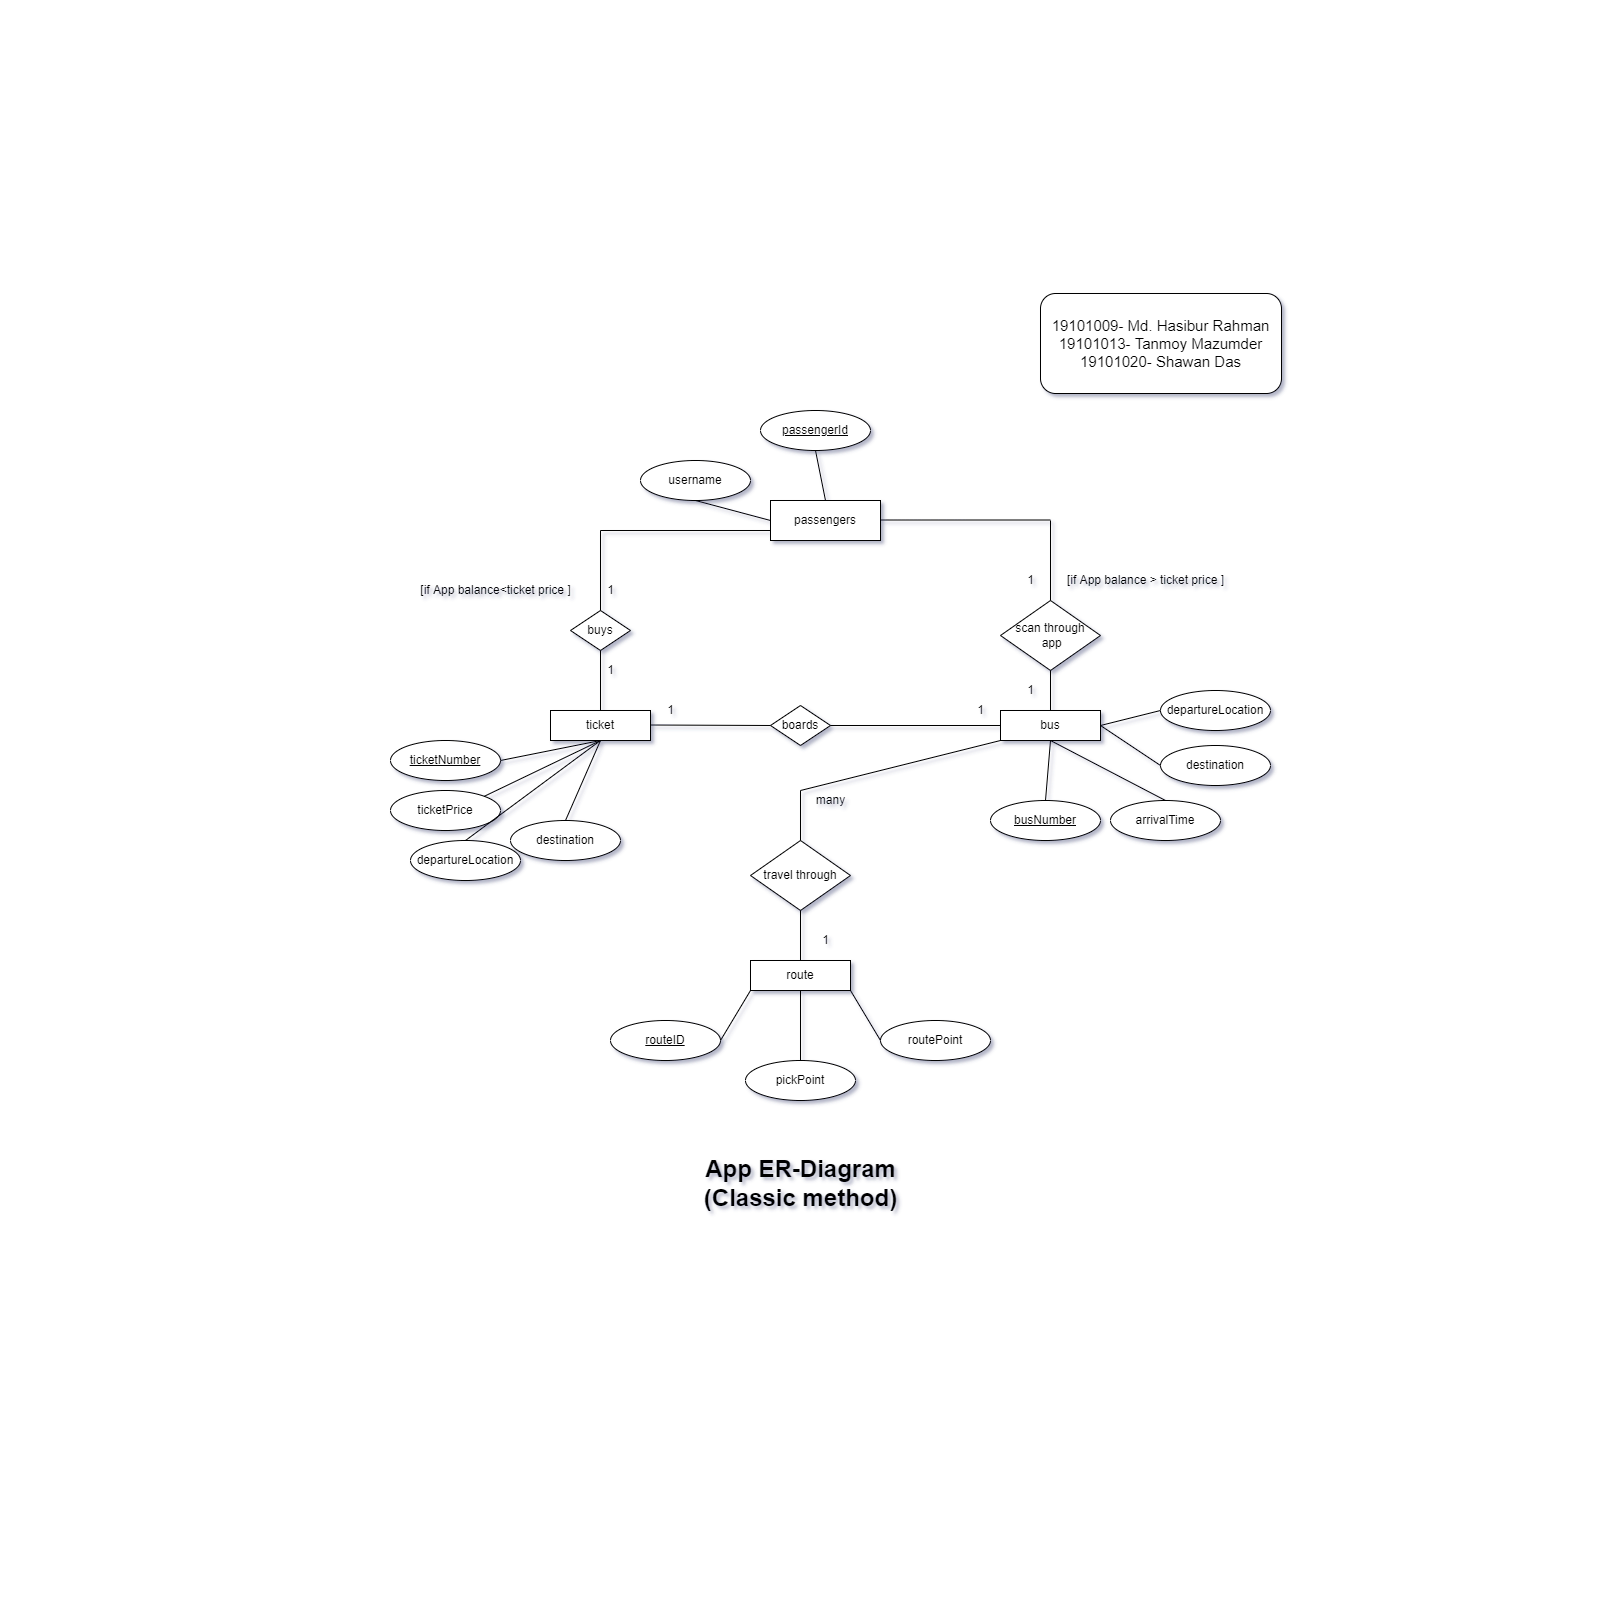

The diagram above was exported from draw.io. Its source (the exported page's mxGraphModel, read from the mxfile embedded in the PNG):
<mxGraphModel dx="1595" dy="1043" grid="0" gridSize="10" guides="1" tooltips="1" connect="1" arrows="1" fold="1" page="0" pageScale="1" pageWidth="827" pageHeight="1169" math="0" shadow="0">
  <root>
    <mxCell id="0" />
    <mxCell id="1" parent="0" />
    <mxCell id="CY8qS6hlfhQw2Ew-zNJ2-4" value="&lt;font style=&quot;font-size: 15px&quot;&gt;19101009- Md. Hasibur Rahman&lt;br&gt;19101013- Tanmoy Mazumder&lt;br&gt;19101020- Shawan Das&lt;/font&gt;" style="rounded=1;whiteSpace=wrap;html=1;" parent="1" vertex="1">
      <mxGeometry x="640" y="-107" width="241" height="100" as="geometry" />
    </mxCell>
    <mxCell id="CY8qS6hlfhQw2Ew-zNJ2-5" value="passengers" style="rounded=0;whiteSpace=wrap;html=1;" parent="1" vertex="1">
      <mxGeometry x="370" y="100" width="110" height="40" as="geometry" />
    </mxCell>
    <mxCell id="CY8qS6hlfhQw2Ew-zNJ2-6" value="passengerId" style="ellipse;whiteSpace=wrap;html=1;fontStyle=4" parent="1" vertex="1">
      <mxGeometry x="360" y="10" width="110" height="40" as="geometry" />
    </mxCell>
    <mxCell id="CY8qS6hlfhQw2Ew-zNJ2-8" value="username" style="ellipse;whiteSpace=wrap;html=1;" parent="1" vertex="1">
      <mxGeometry x="240" y="60" width="110" height="40" as="geometry" />
    </mxCell>
    <mxCell id="CY8qS6hlfhQw2Ew-zNJ2-10" value="" style="endArrow=none;html=1;rounded=0;exitX=0;exitY=0.5;exitDx=0;exitDy=0;entryX=0.5;entryY=1;entryDx=0;entryDy=0;" parent="1" source="CY8qS6hlfhQw2Ew-zNJ2-5" target="CY8qS6hlfhQw2Ew-zNJ2-8" edge="1">
      <mxGeometry width="50" height="50" relative="1" as="geometry">
        <mxPoint x="630" y="240" as="sourcePoint" />
        <mxPoint x="680" y="190" as="targetPoint" />
      </mxGeometry>
    </mxCell>
    <mxCell id="CY8qS6hlfhQw2Ew-zNJ2-11" value="" style="endArrow=none;html=1;rounded=0;exitX=0.5;exitY=0;exitDx=0;exitDy=0;entryX=0.5;entryY=1;entryDx=0;entryDy=0;" parent="1" source="CY8qS6hlfhQw2Ew-zNJ2-5" target="CY8qS6hlfhQw2Ew-zNJ2-6" edge="1">
      <mxGeometry width="50" height="50" relative="1" as="geometry">
        <mxPoint x="380" y="140" as="sourcePoint" />
        <mxPoint x="305" y="110" as="targetPoint" />
      </mxGeometry>
    </mxCell>
    <mxCell id="CY8qS6hlfhQw2Ew-zNJ2-12" value="ticket" style="whiteSpace=wrap;html=1;" parent="1" vertex="1">
      <mxGeometry x="150" y="310" width="100" height="30" as="geometry" />
    </mxCell>
    <mxCell id="CY8qS6hlfhQw2Ew-zNJ2-13" value="buys" style="rhombus;whiteSpace=wrap;html=1;" parent="1" vertex="1">
      <mxGeometry x="170" y="210" width="60" height="40" as="geometry" />
    </mxCell>
    <mxCell id="CY8qS6hlfhQw2Ew-zNJ2-15" value="" style="endArrow=none;html=1;rounded=0;exitX=0.5;exitY=1;exitDx=0;exitDy=0;entryX=0.5;entryY=0;entryDx=0;entryDy=0;" parent="1" source="CY8qS6hlfhQw2Ew-zNJ2-13" target="CY8qS6hlfhQw2Ew-zNJ2-12" edge="1">
      <mxGeometry width="50" height="50" relative="1" as="geometry">
        <mxPoint x="160" y="180" as="sourcePoint" />
        <mxPoint x="85" y="150" as="targetPoint" />
      </mxGeometry>
    </mxCell>
    <mxCell id="CY8qS6hlfhQw2Ew-zNJ2-17" value="[if App balance&amp;lt;ticket price ]" style="text;html=1;align=center;verticalAlign=middle;resizable=0;points=[];autosize=1;strokeColor=none;fillColor=none;" parent="1" vertex="1">
      <mxGeometry x="10" y="180" width="170" height="20" as="geometry" />
    </mxCell>
    <mxCell id="CY8qS6hlfhQw2Ew-zNJ2-18" value="1" style="text;html=1;align=center;verticalAlign=middle;resizable=0;points=[];autosize=1;strokeColor=none;fillColor=none;" parent="1" vertex="1">
      <mxGeometry x="200" y="180" width="20" height="20" as="geometry" />
    </mxCell>
    <mxCell id="CY8qS6hlfhQw2Ew-zNJ2-19" value="1" style="text;html=1;align=center;verticalAlign=middle;resizable=0;points=[];autosize=1;strokeColor=none;fillColor=none;" parent="1" vertex="1">
      <mxGeometry x="200" y="260" width="20" height="20" as="geometry" />
    </mxCell>
    <mxCell id="CY8qS6hlfhQw2Ew-zNJ2-20" value="ticketNumber" style="ellipse;whiteSpace=wrap;html=1;fontStyle=4" parent="1" vertex="1">
      <mxGeometry x="-10" y="340" width="110" height="40" as="geometry" />
    </mxCell>
    <mxCell id="CY8qS6hlfhQw2Ew-zNJ2-21" value="ticketPrice" style="ellipse;whiteSpace=wrap;html=1;" parent="1" vertex="1">
      <mxGeometry x="-10" y="390" width="110" height="40" as="geometry" />
    </mxCell>
    <mxCell id="CY8qS6hlfhQw2Ew-zNJ2-22" value="departureLocation" style="ellipse;whiteSpace=wrap;html=1;" parent="1" vertex="1">
      <mxGeometry x="10" y="440" width="110" height="40" as="geometry" />
    </mxCell>
    <mxCell id="CY8qS6hlfhQw2Ew-zNJ2-23" value="destination" style="ellipse;whiteSpace=wrap;html=1;" parent="1" vertex="1">
      <mxGeometry x="110" y="420" width="110" height="40" as="geometry" />
    </mxCell>
    <mxCell id="CY8qS6hlfhQw2Ew-zNJ2-24" value="" style="endArrow=none;html=1;rounded=0;exitX=0.5;exitY=1;exitDx=0;exitDy=0;entryX=1;entryY=0.5;entryDx=0;entryDy=0;" parent="1" source="CY8qS6hlfhQw2Ew-zNJ2-12" target="CY8qS6hlfhQw2Ew-zNJ2-20" edge="1">
      <mxGeometry width="50" height="50" relative="1" as="geometry">
        <mxPoint x="140" y="150" as="sourcePoint" />
        <mxPoint x="65" y="130" as="targetPoint" />
      </mxGeometry>
    </mxCell>
    <mxCell id="CY8qS6hlfhQw2Ew-zNJ2-25" value="" style="endArrow=none;html=1;rounded=0;exitX=0.5;exitY=1;exitDx=0;exitDy=0;entryX=1;entryY=0;entryDx=0;entryDy=0;" parent="1" source="CY8qS6hlfhQw2Ew-zNJ2-12" target="CY8qS6hlfhQw2Ew-zNJ2-21" edge="1">
      <mxGeometry width="50" height="50" relative="1" as="geometry">
        <mxPoint x="150" y="160" as="sourcePoint" />
        <mxPoint x="75" y="140" as="targetPoint" />
      </mxGeometry>
    </mxCell>
    <mxCell id="CY8qS6hlfhQw2Ew-zNJ2-26" value="" style="endArrow=none;html=1;rounded=0;exitX=0.5;exitY=0;exitDx=0;exitDy=0;entryX=0.5;entryY=1;entryDx=0;entryDy=0;" parent="1" source="CY8qS6hlfhQw2Ew-zNJ2-22" target="CY8qS6hlfhQw2Ew-zNJ2-12" edge="1">
      <mxGeometry width="50" height="50" relative="1" as="geometry">
        <mxPoint x="160" y="170" as="sourcePoint" />
        <mxPoint x="85" y="150" as="targetPoint" />
      </mxGeometry>
    </mxCell>
    <mxCell id="CY8qS6hlfhQw2Ew-zNJ2-28" value="scan through&lt;br&gt;&amp;nbsp;app" style="rhombus;whiteSpace=wrap;html=1;" parent="1" vertex="1">
      <mxGeometry x="600" y="200" width="100" height="70" as="geometry" />
    </mxCell>
    <mxCell id="CY8qS6hlfhQw2Ew-zNJ2-29" value="" style="endArrow=none;html=1;rounded=0;entryX=0;entryY=0.75;entryDx=0;entryDy=0;" parent="1" target="CY8qS6hlfhQw2Ew-zNJ2-5" edge="1">
      <mxGeometry width="50" height="50" relative="1" as="geometry">
        <mxPoint x="200" y="130" as="sourcePoint" />
        <mxPoint x="440" y="210" as="targetPoint" />
      </mxGeometry>
    </mxCell>
    <mxCell id="CY8qS6hlfhQw2Ew-zNJ2-30" value="" style="endArrow=none;html=1;rounded=0;" parent="1" target="CY8qS6hlfhQw2Ew-zNJ2-13" edge="1">
      <mxGeometry width="50" height="50" relative="1" as="geometry">
        <mxPoint x="200" y="130" as="sourcePoint" />
        <mxPoint x="380" y="140" as="targetPoint" />
      </mxGeometry>
    </mxCell>
    <mxCell id="CY8qS6hlfhQw2Ew-zNJ2-31" value="" style="endArrow=none;html=1;rounded=0;entryX=0;entryY=0.75;entryDx=0;entryDy=0;" parent="1" edge="1">
      <mxGeometry width="50" height="50" relative="1" as="geometry">
        <mxPoint x="480" y="119.5" as="sourcePoint" />
        <mxPoint x="650" y="119.5" as="targetPoint" />
      </mxGeometry>
    </mxCell>
    <mxCell id="CY8qS6hlfhQw2Ew-zNJ2-32" value="" style="endArrow=none;html=1;rounded=0;" parent="1" edge="1">
      <mxGeometry width="50" height="50" relative="1" as="geometry">
        <mxPoint x="650" y="120" as="sourcePoint" />
        <mxPoint x="650" y="200" as="targetPoint" />
      </mxGeometry>
    </mxCell>
    <mxCell id="CY8qS6hlfhQw2Ew-zNJ2-33" value="1" style="text;html=1;align=center;verticalAlign=middle;resizable=0;points=[];autosize=1;strokeColor=none;fillColor=none;" parent="1" vertex="1">
      <mxGeometry x="620" y="170" width="20" height="20" as="geometry" />
    </mxCell>
    <mxCell id="CY8qS6hlfhQw2Ew-zNJ2-34" value="[if App balance &amp;gt; ticket price ]" style="text;html=1;align=center;verticalAlign=middle;resizable=0;points=[];autosize=1;strokeColor=none;fillColor=none;" parent="1" vertex="1">
      <mxGeometry x="660" y="170" width="170" height="20" as="geometry" />
    </mxCell>
    <mxCell id="CY8qS6hlfhQw2Ew-zNJ2-35" value="" style="endArrow=none;html=1;rounded=0;exitX=0.5;exitY=0;exitDx=0;exitDy=0;" parent="1" source="CY8qS6hlfhQw2Ew-zNJ2-23" edge="1">
      <mxGeometry width="50" height="50" relative="1" as="geometry">
        <mxPoint x="95" y="460" as="sourcePoint" />
        <mxPoint x="200" y="340" as="targetPoint" />
      </mxGeometry>
    </mxCell>
    <mxCell id="CY8qS6hlfhQw2Ew-zNJ2-36" value="bus" style="whiteSpace=wrap;html=1;" parent="1" vertex="1">
      <mxGeometry x="600" y="310" width="100" height="30" as="geometry" />
    </mxCell>
    <mxCell id="CY8qS6hlfhQw2Ew-zNJ2-37" value="boards" style="rhombus;whiteSpace=wrap;html=1;" parent="1" vertex="1">
      <mxGeometry x="370" y="305" width="60" height="40" as="geometry" />
    </mxCell>
    <mxCell id="CY8qS6hlfhQw2Ew-zNJ2-38" value="" style="endArrow=none;html=1;rounded=0;" parent="1" edge="1">
      <mxGeometry width="50" height="50" relative="1" as="geometry">
        <mxPoint x="250" y="324.5" as="sourcePoint" />
        <mxPoint x="370" y="325" as="targetPoint" />
      </mxGeometry>
    </mxCell>
    <mxCell id="CY8qS6hlfhQw2Ew-zNJ2-39" value="" style="endArrow=none;html=1;rounded=0;entryX=1;entryY=0.5;entryDx=0;entryDy=0;exitX=0;exitY=0.5;exitDx=0;exitDy=0;" parent="1" source="CY8qS6hlfhQw2Ew-zNJ2-36" target="CY8qS6hlfhQw2Ew-zNJ2-37" edge="1">
      <mxGeometry width="50" height="50" relative="1" as="geometry">
        <mxPoint x="260" y="334.5" as="sourcePoint" />
        <mxPoint x="380" y="335" as="targetPoint" />
      </mxGeometry>
    </mxCell>
    <mxCell id="CY8qS6hlfhQw2Ew-zNJ2-40" value="" style="endArrow=none;html=1;rounded=0;entryX=0.5;entryY=1;entryDx=0;entryDy=0;exitX=0.5;exitY=0;exitDx=0;exitDy=0;" parent="1" source="CY8qS6hlfhQw2Ew-zNJ2-36" target="CY8qS6hlfhQw2Ew-zNJ2-28" edge="1">
      <mxGeometry width="50" height="50" relative="1" as="geometry">
        <mxPoint x="270" y="344.5" as="sourcePoint" />
        <mxPoint x="390" y="345" as="targetPoint" />
      </mxGeometry>
    </mxCell>
    <mxCell id="CY8qS6hlfhQw2Ew-zNJ2-41" value="1" style="text;html=1;align=center;verticalAlign=middle;resizable=0;points=[];autosize=1;strokeColor=none;fillColor=none;" parent="1" vertex="1">
      <mxGeometry x="260" y="300" width="20" height="20" as="geometry" />
    </mxCell>
    <mxCell id="CY8qS6hlfhQw2Ew-zNJ2-42" value="1" style="text;html=1;align=center;verticalAlign=middle;resizable=0;points=[];autosize=1;strokeColor=none;fillColor=none;" parent="1" vertex="1">
      <mxGeometry x="570" y="300" width="20" height="20" as="geometry" />
    </mxCell>
    <mxCell id="CY8qS6hlfhQw2Ew-zNJ2-43" value="1" style="text;html=1;align=center;verticalAlign=middle;resizable=0;points=[];autosize=1;strokeColor=none;fillColor=none;" parent="1" vertex="1">
      <mxGeometry x="620" y="280" width="20" height="20" as="geometry" />
    </mxCell>
    <mxCell id="CY8qS6hlfhQw2Ew-zNJ2-44" value="busNumber" style="ellipse;whiteSpace=wrap;html=1;fontStyle=4" parent="1" vertex="1">
      <mxGeometry x="590" y="400" width="110" height="40" as="geometry" />
    </mxCell>
    <mxCell id="CY8qS6hlfhQw2Ew-zNJ2-45" value="arrivalTime" style="ellipse;whiteSpace=wrap;html=1;" parent="1" vertex="1">
      <mxGeometry x="710" y="400" width="110" height="40" as="geometry" />
    </mxCell>
    <mxCell id="CY8qS6hlfhQw2Ew-zNJ2-46" value="departureLocation" style="ellipse;whiteSpace=wrap;html=1;" parent="1" vertex="1">
      <mxGeometry x="760" y="290" width="110" height="40" as="geometry" />
    </mxCell>
    <mxCell id="CY8qS6hlfhQw2Ew-zNJ2-47" value="destination" style="ellipse;whiteSpace=wrap;html=1;" parent="1" vertex="1">
      <mxGeometry x="760" y="345" width="110" height="40" as="geometry" />
    </mxCell>
    <mxCell id="CY8qS6hlfhQw2Ew-zNJ2-48" value="" style="endArrow=none;html=1;rounded=0;entryX=0.5;entryY=1;entryDx=0;entryDy=0;exitX=0.5;exitY=0;exitDx=0;exitDy=0;" parent="1" source="CY8qS6hlfhQw2Ew-zNJ2-44" target="CY8qS6hlfhQw2Ew-zNJ2-36" edge="1">
      <mxGeometry width="50" height="50" relative="1" as="geometry">
        <mxPoint x="430" y="360" as="sourcePoint" />
        <mxPoint x="480" y="310" as="targetPoint" />
      </mxGeometry>
    </mxCell>
    <mxCell id="CY8qS6hlfhQw2Ew-zNJ2-49" value="" style="endArrow=none;html=1;rounded=0;entryX=0.5;entryY=1;entryDx=0;entryDy=0;exitX=0.5;exitY=0;exitDx=0;exitDy=0;" parent="1" source="CY8qS6hlfhQw2Ew-zNJ2-45" target="CY8qS6hlfhQw2Ew-zNJ2-36" edge="1">
      <mxGeometry width="50" height="50" relative="1" as="geometry">
        <mxPoint x="430" y="360" as="sourcePoint" />
        <mxPoint x="480" y="310" as="targetPoint" />
      </mxGeometry>
    </mxCell>
    <mxCell id="CY8qS6hlfhQw2Ew-zNJ2-50" value="" style="endArrow=none;html=1;rounded=0;entryX=1;entryY=0.5;entryDx=0;entryDy=0;exitX=0;exitY=0.5;exitDx=0;exitDy=0;" parent="1" source="CY8qS6hlfhQw2Ew-zNJ2-46" target="CY8qS6hlfhQw2Ew-zNJ2-36" edge="1">
      <mxGeometry width="50" height="50" relative="1" as="geometry">
        <mxPoint x="430" y="360" as="sourcePoint" />
        <mxPoint x="480" y="310" as="targetPoint" />
      </mxGeometry>
    </mxCell>
    <mxCell id="CY8qS6hlfhQw2Ew-zNJ2-51" value="" style="endArrow=none;html=1;rounded=0;entryX=1;entryY=0.5;entryDx=0;entryDy=0;exitX=0;exitY=0.5;exitDx=0;exitDy=0;" parent="1" source="CY8qS6hlfhQw2Ew-zNJ2-47" target="CY8qS6hlfhQw2Ew-zNJ2-36" edge="1">
      <mxGeometry width="50" height="50" relative="1" as="geometry">
        <mxPoint x="430" y="360" as="sourcePoint" />
        <mxPoint x="480" y="310" as="targetPoint" />
      </mxGeometry>
    </mxCell>
    <mxCell id="CY8qS6hlfhQw2Ew-zNJ2-52" value="travel through" style="rhombus;whiteSpace=wrap;html=1;" parent="1" vertex="1">
      <mxGeometry x="350" y="440" width="100" height="70" as="geometry" />
    </mxCell>
    <mxCell id="CY8qS6hlfhQw2Ew-zNJ2-53" value="" style="endArrow=none;html=1;rounded=0;entryX=0.5;entryY=0;entryDx=0;entryDy=0;exitX=0;exitY=1;exitDx=0;exitDy=0;" parent="1" source="CY8qS6hlfhQw2Ew-zNJ2-36" target="CY8qS6hlfhQw2Ew-zNJ2-52" edge="1">
      <mxGeometry width="50" height="50" relative="1" as="geometry">
        <mxPoint x="610" y="335" as="sourcePoint" />
        <mxPoint x="440" y="335" as="targetPoint" />
        <Array as="points">
          <mxPoint x="400" y="390" />
        </Array>
      </mxGeometry>
    </mxCell>
    <mxCell id="CY8qS6hlfhQw2Ew-zNJ2-54" value="route" style="whiteSpace=wrap;html=1;" parent="1" vertex="1">
      <mxGeometry x="350" y="560" width="100" height="30" as="geometry" />
    </mxCell>
    <mxCell id="CY8qS6hlfhQw2Ew-zNJ2-55" value="pickPoint" style="ellipse;whiteSpace=wrap;html=1;" parent="1" vertex="1">
      <mxGeometry x="345" y="660" width="110" height="40" as="geometry" />
    </mxCell>
    <mxCell id="CY8qS6hlfhQw2Ew-zNJ2-56" value="routePoint" style="ellipse;whiteSpace=wrap;html=1;" parent="1" vertex="1">
      <mxGeometry x="480" y="620" width="110" height="40" as="geometry" />
    </mxCell>
    <mxCell id="CY8qS6hlfhQw2Ew-zNJ2-57" value="routeID" style="ellipse;whiteSpace=wrap;html=1;fontStyle=4" parent="1" vertex="1">
      <mxGeometry x="210" y="620" width="110" height="40" as="geometry" />
    </mxCell>
    <mxCell id="CY8qS6hlfhQw2Ew-zNJ2-58" value="" style="endArrow=none;html=1;rounded=0;entryX=0.5;entryY=1;entryDx=0;entryDy=0;" parent="1" source="CY8qS6hlfhQw2Ew-zNJ2-54" target="CY8qS6hlfhQw2Ew-zNJ2-52" edge="1">
      <mxGeometry width="50" height="50" relative="1" as="geometry">
        <mxPoint x="320" y="550" as="sourcePoint" />
        <mxPoint x="370" y="500" as="targetPoint" />
      </mxGeometry>
    </mxCell>
    <mxCell id="CY8qS6hlfhQw2Ew-zNJ2-59" value="" style="endArrow=none;html=1;rounded=0;entryX=0;entryY=1;entryDx=0;entryDy=0;exitX=1;exitY=0.5;exitDx=0;exitDy=0;" parent="1" source="CY8qS6hlfhQw2Ew-zNJ2-57" target="CY8qS6hlfhQw2Ew-zNJ2-54" edge="1">
      <mxGeometry width="50" height="50" relative="1" as="geometry">
        <mxPoint x="320" y="550" as="sourcePoint" />
        <mxPoint x="370" y="500" as="targetPoint" />
      </mxGeometry>
    </mxCell>
    <mxCell id="CY8qS6hlfhQw2Ew-zNJ2-60" value="" style="endArrow=none;html=1;rounded=0;entryX=0.5;entryY=1;entryDx=0;entryDy=0;exitX=0.5;exitY=0;exitDx=0;exitDy=0;" parent="1" source="CY8qS6hlfhQw2Ew-zNJ2-55" target="CY8qS6hlfhQw2Ew-zNJ2-54" edge="1">
      <mxGeometry width="50" height="50" relative="1" as="geometry">
        <mxPoint x="320" y="550" as="sourcePoint" />
        <mxPoint x="370" y="500" as="targetPoint" />
      </mxGeometry>
    </mxCell>
    <mxCell id="CY8qS6hlfhQw2Ew-zNJ2-61" value="" style="endArrow=none;html=1;rounded=0;entryX=1;entryY=1;entryDx=0;entryDy=0;exitX=0;exitY=0.5;exitDx=0;exitDy=0;" parent="1" source="CY8qS6hlfhQw2Ew-zNJ2-56" target="CY8qS6hlfhQw2Ew-zNJ2-54" edge="1">
      <mxGeometry width="50" height="50" relative="1" as="geometry">
        <mxPoint x="320" y="550" as="sourcePoint" />
        <mxPoint x="370" y="500" as="targetPoint" />
      </mxGeometry>
    </mxCell>
    <mxCell id="CY8qS6hlfhQw2Ew-zNJ2-62" value="many" style="text;html=1;align=center;verticalAlign=middle;resizable=0;points=[];autosize=1;strokeColor=none;fillColor=none;" parent="1" vertex="1">
      <mxGeometry x="410" y="390" width="40" height="20" as="geometry" />
    </mxCell>
    <mxCell id="CY8qS6hlfhQw2Ew-zNJ2-63" value="1" style="text;html=1;align=center;verticalAlign=middle;resizable=0;points=[];autosize=1;strokeColor=none;fillColor=none;" parent="1" vertex="1">
      <mxGeometry x="415" y="530" width="20" height="20" as="geometry" />
    </mxCell>
    <mxCell id="dfsjXNSezmg3Tr-54gaH-2" value="&lt;b style=&quot;font-size: 24px&quot;&gt;App ER-Diagram&lt;br&gt;(Classic method)&lt;br&gt;&lt;/b&gt;" style="text;html=1;align=center;verticalAlign=middle;resizable=0;points=[];autosize=1;strokeColor=none;fillColor=none;fontSize=20;" vertex="1" parent="1">
      <mxGeometry x="298.5" y="756" width="203" height="54" as="geometry" />
    </mxCell>
  </root>
</mxGraphModel>